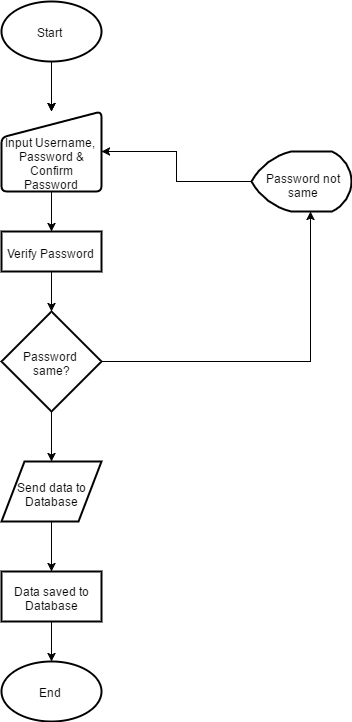

The diagram above was exported from draw.io. Its source (the exported page's mxGraphModel, read from the mxfile embedded in the PNG):
<mxGraphModel dx="862" dy="474" grid="1" gridSize="10" guides="1" tooltips="1" connect="1" arrows="1" fold="1" page="1" pageScale="1" pageWidth="850" pageHeight="1100" math="0" shadow="0">
  <root>
    <mxCell id="0" />
    <mxCell id="1" parent="0" />
    <mxCell id="jT-ZX3qMHRs-3ErAkChp-5" style="edgeStyle=orthogonalEdgeStyle;rounded=0;orthogonalLoop=1;jettySize=auto;html=1;" edge="1" parent="1" source="jT-ZX3qMHRs-3ErAkChp-2" target="jT-ZX3qMHRs-3ErAkChp-4">
      <mxGeometry relative="1" as="geometry" />
    </mxCell>
    <mxCell id="jT-ZX3qMHRs-3ErAkChp-15" style="edgeStyle=orthogonalEdgeStyle;rounded=0;orthogonalLoop=1;jettySize=auto;html=1;" edge="1" parent="1" source="jT-ZX3qMHRs-3ErAkChp-2" target="jT-ZX3qMHRs-3ErAkChp-4">
      <mxGeometry relative="1" as="geometry" />
    </mxCell>
    <object label="Start" Start="" id="jT-ZX3qMHRs-3ErAkChp-2">
      <mxCell style="strokeWidth=2;shape=mxgraph.flowchart.start_1;whiteSpace=wrap;align=center;html=1;spacingTop=0;spacingLeft=35;spacingBottom=10;" vertex="1" parent="1">
        <mxGeometry x="370" y="280" width="100" height="60" as="geometry" />
      </mxCell>
    </object>
    <mxCell id="jT-ZX3qMHRs-3ErAkChp-7" style="edgeStyle=orthogonalEdgeStyle;rounded=0;orthogonalLoop=1;jettySize=auto;html=1;" edge="1" parent="1" source="jT-ZX3qMHRs-3ErAkChp-4">
      <mxGeometry relative="1" as="geometry">
        <mxPoint x="420" y="510" as="targetPoint" />
      </mxGeometry>
    </mxCell>
    <mxCell id="jT-ZX3qMHRs-3ErAkChp-4" value="Input Username,&amp;nbsp;&lt;br&gt;Password &amp;amp; Confirm Password" style="html=1;strokeWidth=2;shape=manualInput;whiteSpace=wrap;rounded=1;size=26;arcSize=11;align=center;spacingBottom=29;spacingTop=-2;" vertex="1" parent="1">
      <mxGeometry x="370" y="390" width="100" height="80" as="geometry" />
    </mxCell>
    <mxCell id="jT-ZX3qMHRs-3ErAkChp-19" style="edgeStyle=orthogonalEdgeStyle;rounded=0;orthogonalLoop=1;jettySize=auto;html=1;entryX=0.5;entryY=0;entryDx=0;entryDy=0;" edge="1" parent="1" source="jT-ZX3qMHRs-3ErAkChp-6" target="jT-ZX3qMHRs-3ErAkChp-18">
      <mxGeometry relative="1" as="geometry" />
    </mxCell>
    <mxCell id="jT-ZX3qMHRs-3ErAkChp-6" value="Send data to Database" style="shape=parallelogram;html=1;strokeWidth=2;perimeter=parallelogramPerimeter;whiteSpace=wrap;rounded=1;arcSize=0;size=0.23;align=center;spacingTop=-21;" vertex="1" parent="1">
      <mxGeometry x="370" y="740" width="100" height="60" as="geometry" />
    </mxCell>
    <mxCell id="jT-ZX3qMHRs-3ErAkChp-9" style="edgeStyle=orthogonalEdgeStyle;rounded=0;orthogonalLoop=1;jettySize=auto;html=1;" edge="1" parent="1" source="jT-ZX3qMHRs-3ErAkChp-8">
      <mxGeometry relative="1" as="geometry">
        <mxPoint x="420" y="590" as="targetPoint" />
      </mxGeometry>
    </mxCell>
    <mxCell id="jT-ZX3qMHRs-3ErAkChp-8" value="Verify Password" style="rounded=1;whiteSpace=wrap;html=1;absoluteArcSize=1;arcSize=0;strokeWidth=2;align=center;spacingBottom=9;spacingLeft=5;" vertex="1" parent="1">
      <mxGeometry x="370" y="510" width="100" height="40" as="geometry" />
    </mxCell>
    <mxCell id="jT-ZX3qMHRs-3ErAkChp-12" style="edgeStyle=orthogonalEdgeStyle;rounded=0;orthogonalLoop=1;jettySize=auto;html=1;entryX=0.59;entryY=1;entryDx=0;entryDy=0;entryPerimeter=0;" edge="1" parent="1" source="jT-ZX3qMHRs-3ErAkChp-10" target="jT-ZX3qMHRs-3ErAkChp-11">
      <mxGeometry relative="1" as="geometry" />
    </mxCell>
    <mxCell id="jT-ZX3qMHRs-3ErAkChp-17" style="edgeStyle=orthogonalEdgeStyle;rounded=0;orthogonalLoop=1;jettySize=auto;html=1;" edge="1" parent="1" source="jT-ZX3qMHRs-3ErAkChp-10" target="jT-ZX3qMHRs-3ErAkChp-6">
      <mxGeometry relative="1" as="geometry" />
    </mxCell>
    <mxCell id="jT-ZX3qMHRs-3ErAkChp-10" value="Password &lt;br&gt;same?" style="strokeWidth=2;html=1;shape=mxgraph.flowchart.decision;whiteSpace=wrap;align=center;spacingLeft=21;spacingTop=0;spacingBottom=22;" vertex="1" parent="1">
      <mxGeometry x="370" y="590" width="100" height="100" as="geometry" />
    </mxCell>
    <mxCell id="jT-ZX3qMHRs-3ErAkChp-13" style="edgeStyle=orthogonalEdgeStyle;rounded=0;orthogonalLoop=1;jettySize=auto;html=1;entryX=1;entryY=0.5;entryDx=0;entryDy=0;" edge="1" parent="1" source="jT-ZX3qMHRs-3ErAkChp-11" target="jT-ZX3qMHRs-3ErAkChp-4">
      <mxGeometry relative="1" as="geometry" />
    </mxCell>
    <mxCell id="jT-ZX3qMHRs-3ErAkChp-11" value="Password not same" style="strokeWidth=2;html=1;shape=mxgraph.flowchart.display;whiteSpace=wrap;align=center;spacingBottom=18;spacingLeft=4;" vertex="1" parent="1">
      <mxGeometry x="620" y="430" width="100" height="60" as="geometry" />
    </mxCell>
    <mxCell id="jT-ZX3qMHRs-3ErAkChp-22" style="edgeStyle=orthogonalEdgeStyle;rounded=0;orthogonalLoop=1;jettySize=auto;html=1;entryX=0.5;entryY=0;entryDx=0;entryDy=0;entryPerimeter=0;" edge="1" parent="1" source="jT-ZX3qMHRs-3ErAkChp-18" target="jT-ZX3qMHRs-3ErAkChp-21">
      <mxGeometry relative="1" as="geometry" />
    </mxCell>
    <mxCell id="jT-ZX3qMHRs-3ErAkChp-18" value="Data saved to Database" style="rounded=1;whiteSpace=wrap;html=1;absoluteArcSize=1;arcSize=0;strokeWidth=2;align=center;spacingBottom=23;" vertex="1" parent="1">
      <mxGeometry x="370" y="850" width="100" height="50" as="geometry" />
    </mxCell>
    <mxCell id="jT-ZX3qMHRs-3ErAkChp-21" value="End" style="strokeWidth=2;html=1;shape=mxgraph.flowchart.start_1;whiteSpace=wrap;align=center;spacingLeft=37;spacingBottom=10;" vertex="1" parent="1">
      <mxGeometry x="370" y="940" width="100" height="60" as="geometry" />
    </mxCell>
  </root>
</mxGraphModel>